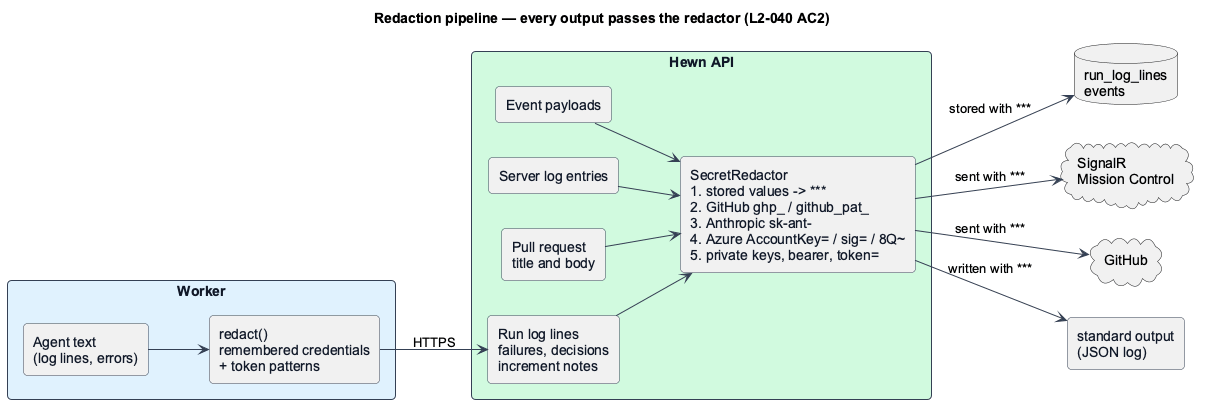

The diagram above was rendered by PlantUML. Its source (embedded in the PNG):
@startuml
skinparam backgroundColor #FFFFFF
skinparam shadowing false
skinparam roundcorner 8
skinparam defaultFontName Arial
skinparam ArrowColor #344054
skinparam rectangle {
  BorderColor #344054
  FontColor #101828
}
title Redaction pipeline — every output passes the redactor (L2-040 AC2)
left to right direction

rectangle "Worker" #E0F2FE {
  rectangle "Agent text\n(log lines, errors)" as agent
  rectangle "redact()\nremembered credentials\n+ token patterns" as wred
}
rectangle "Hewn API" #D1FADF {
  rectangle "Run log lines\nfailures, decisions\nincrement notes" as ingest
  rectangle "Pull request\ntitle and body" as prin
  rectangle "Server log entries" as srv
  rectangle "Event payloads" as evin
  rectangle "SecretRedactor\n1. stored values -> ***\n2. GitHub ghp_ / github_pat_\n3. Anthropic sk-ant-\n4. Azure AccountKey= / sig= / 8Q~\n5. private keys, bearer, token=" as red
}
database "run_log_lines\nevents" as db
cloud "SignalR\nMission Control" as hub
cloud "GitHub" as gh
rectangle "standard output\n(JSON log)" as out

agent --> wred
wred --> ingest : HTTPS
ingest --> red
prin --> red
srv --> red
evin --> red
red --> db : stored with ***
red --> hub : sent with ***
red --> gh : sent with ***
red --> out : written with ***
@enduml